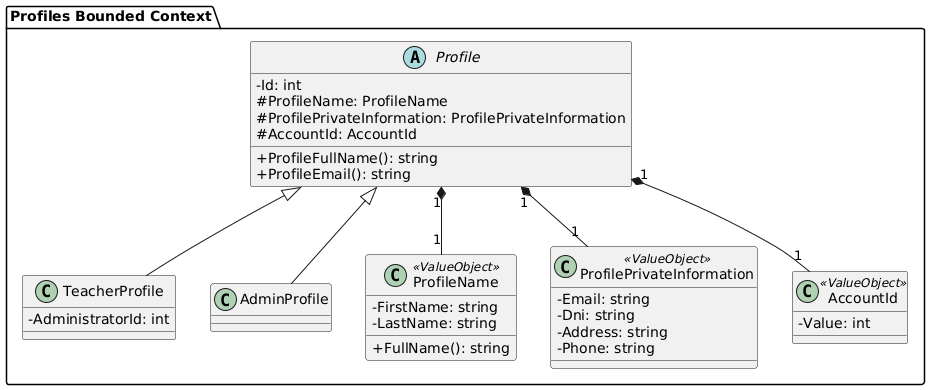

The diagram above was rendered by PlantUML. Its source (embedded in the PNG):
@startuml
skinparam classAttributeIconSize 0

package "Profiles Bounded Context" {

    abstract class Profile {
        - Id: int
        # ProfileName: ProfileName
        # ProfilePrivateInformation: ProfilePrivateInformation
        # AccountId: AccountId
        + ProfileFullName(): string
        + ProfileEmail(): string
    }

    class TeacherProfile extends Profile {
        - AdministratorId: int
    }

    class AdminProfile extends Profile {
    }

    class ProfileName <<ValueObject>> {
        - FirstName: string
        - LastName: string
        + FullName(): string
    }

    class ProfilePrivateInformation <<ValueObject>> {
        - Email: string
        - Dni: string
        - Address: string
        - Phone: string
    }
    
    class AccountId <<ValueObject>> {
        - Value: int
    }
}

Profile "1" *-- "1" ProfileName
Profile "1" *-- "1" ProfilePrivateInformation
Profile "1" *-- "1" AccountId
@enduml